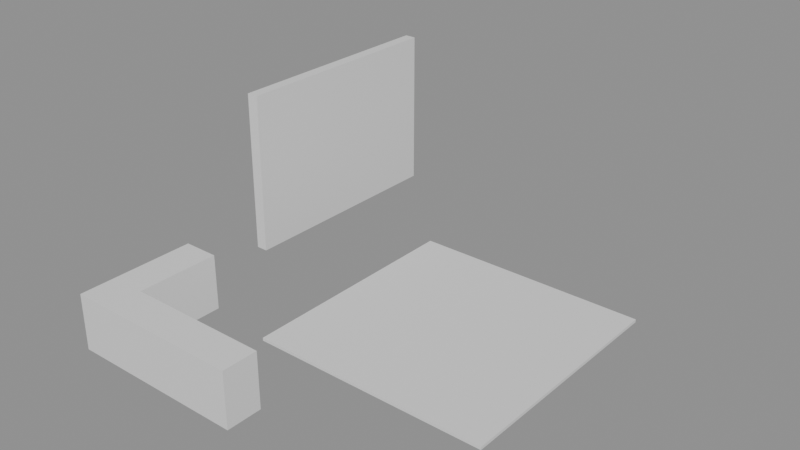 # Source: e0099_after.blend  (saved by Blender 5.2.44; exported with 4.5.12 LTS)
import bpy
from mathutils import Matrix  # noqa: F401  (used for matrix-valued properties, if any)

bpy.ops.wm.read_factory_settings(use_empty=True)
scene = bpy.context.scene
scene.name = 'Scene'

# ---- materials (node trees are filled in below, after node groups)
mat_ceramica_piso = bpy.data.materials.new('Ceramica_Piso')
mat_ladrillo = bpy.data.materials.new('Ladrillo')
mat_porcelanato = bpy.data.materials.new('Porcelanato')
mat_mdf_blanco = bpy.data.materials.new('MDF_Blanco')

# ---- material node trees
mat_ceramica_piso.use_nodes = True; mat_ceramica_piso.node_tree.nodes.clear()
_N = mat_ceramica_piso.node_tree.nodes; _L = mat_ceramica_piso.node_tree.links
n0 = _N.new('ShaderNodeBsdfPrincipled'); n0.name = 'Principled BSDF'; n0.location = (-200, 100)
n0.inputs[3].default_value = 1.45
n0.inputs[10].default_value = 0.005
n1 = _N.new('ShaderNodeOutputMaterial'); n1.name = 'Material Output'; n1.location = (200, 100)
_L.new(n0.outputs[0], n1.inputs[0])
n1.is_active_output = True
mat_ladrillo.use_nodes = True; mat_ladrillo.node_tree.nodes.clear()
_N = mat_ladrillo.node_tree.nodes; _L = mat_ladrillo.node_tree.links
n0 = _N.new('ShaderNodeBsdfPrincipled'); n0.name = 'Principled BSDF'; n0.location = (-200, 100)
n0.inputs[3].default_value = 1.45
n0.inputs[10].default_value = 0.005
n1 = _N.new('ShaderNodeOutputMaterial'); n1.name = 'Material Output'; n1.location = (200, 100)
_L.new(n0.outputs[0], n1.inputs[0])
n1.is_active_output = True
mat_porcelanato.use_nodes = True; mat_porcelanato.node_tree.nodes.clear()
_N = mat_porcelanato.node_tree.nodes; _L = mat_porcelanato.node_tree.links
n0 = _N.new('ShaderNodeBsdfPrincipled'); n0.name = 'Principled BSDF'; n0.location = (-200, 100)
n0.inputs[3].default_value = 1.45
n0.inputs[10].default_value = 0.005
n1 = _N.new('ShaderNodeOutputMaterial'); n1.name = 'Material Output'; n1.location = (200, 100)
_L.new(n0.outputs[0], n1.inputs[0])
n1.is_active_output = True
mat_mdf_blanco.use_nodes = True; mat_mdf_blanco.node_tree.nodes.clear()
_N = mat_mdf_blanco.node_tree.nodes; _L = mat_mdf_blanco.node_tree.links
n0 = _N.new('ShaderNodeBsdfPrincipled'); n0.name = 'Principled BSDF'; n0.location = (-200, 100)
n0.inputs[3].default_value = 1.45
n0.inputs[10].default_value = 0.005
n1 = _N.new('ShaderNodeOutputMaterial'); n1.name = 'Material Output'; n1.location = (200, 100)
_L.new(n0.outputs[0], n1.inputs[0])
n1.is_active_output = True

# ---- meshes
me_pisococina_mesh = bpy.data.meshes.new('PisoCocina_mesh')
me_pisococina_mesh.from_pydata([(0.0, 0.0, 0.0), (4.0, 0.0, 0.0), (4.0, 4.0, 0.0), (0.0, 4.0, 0.0), (0.0, 0.0, 0.05), (4.0, 0.0, 0.05), (4.0, 4.0, 0.05), (0.0, 4.0, 0.05)], [], [(0, 3, 2, 1), (4, 5, 6, 7), (3, 0, 4, 7), (2, 3, 7, 6), (0, 1, 5, 4), (1, 2, 6, 5)])
me_pisococina_mesh.materials.append(mat_ceramica_piso)
me_pisococina_mesh.update()
me_murolateral_cuerpo_mesh = bpy.data.meshes.new('MuroLateral_Cuerpo_mesh')
me_murolateral_cuerpo_mesh.from_pydata([(0.0, 0.0, 0.0), (4.0, 0.0, 0.0), (4.0, 0.2, 0.0), (0.0, 0.2, 0.0), (0.0, 0.0, 2.8), (4.0, 0.0, 2.8), (4.0, 0.2, 2.8), (0.0, 0.2, 2.8)], [], [(0, 1, 2, 3), (4, 5, 6, 7), (0, 1, 5, 4), (1, 2, 6, 5), (2, 3, 7, 6), (3, 0, 4, 7)])
me_murolateral_cuerpo_mesh.materials.append(mat_ladrillo)
me_murolateral_cuerpo_mesh.update()
me_encimeral_mesh = bpy.data.meshes.new('EncimeraL_mesh')
me_encimeral_mesh.from_pydata([(0.0, 0.0, 0.0), (3.0, 0.0, 0.0), (3.0, 0.6, 0.0), (0.6, 0.6, 0.0), (0.6, 2.0, 0.0), (0.0, 2.0, 0.0), (0.0, 0.0, 0.0), (0.0, 0.0, 0.04), (3.0, 0.0, 0.04), (3.0, 0.6, 0.04), (0.6, 0.6, 0.04), (0.6, 2.0, 0.04), (0.0, 2.0, 0.04), (0.0, 0.0, 0.04)], [], [(0, 6, 5, 4, 3, 2, 1), (7, 8, 9, 10, 11, 12, 13), (4, 5, 12, 11), (2, 3, 10, 9), (0, 1, 8, 7), (5, 6, 13, 12), (3, 4, 11, 10), (1, 2, 9, 8), (6, 0, 7, 13)])
me_encimeral_mesh.materials.append(mat_porcelanato)
me_encimeral_mesh.update()
me_zocaloencimera_mesh = bpy.data.meshes.new('ZocaloEncimera_mesh')
me_zocaloencimera_mesh.from_pydata([(0.0, 0.0, 0.0), (3.0, 0.0, 0.0), (3.0, 0.6, 0.0), (0.6, 0.6, 0.0), (0.6, 2.0, 0.0), (0.0, 2.0, 0.0), (0.0, 0.0, 0.0), (0.0, 0.0, 0.9), (3.0, 0.0, 0.9), (3.0, 0.6, 0.9), (0.6, 0.6, 0.9), (0.6, 2.0, 0.9), (0.0, 2.0, 0.9), (0.0, 0.0, 0.9)], [], [(0, 6, 5, 4, 3, 2, 1), (7, 8, 9, 10, 11, 12, 13), (4, 5, 12, 11), (2, 3, 10, 9), (0, 1, 8, 7), (5, 6, 13, 12), (3, 4, 11, 10), (1, 2, 9, 8), (6, 0, 7, 13)])
me_zocaloencimera_mesh.materials.append(mat_mdf_blanco)
me_zocaloencimera_mesh.update()

# ---- objects
ob_pisococina_solido = bpy.data.objects.new('PisoCocina_Solido', me_pisococina_mesh)
ob_pisococina = bpy.data.objects.new('PisoCocina', None)
ob_murolateral = bpy.data.objects.new('MuroLateral', None)
ob_murolateral_cuerpo = bpy.data.objects.new('MuroLateral_Cuerpo', me_murolateral_cuerpo_mesh)
ob_encimeral_solido = bpy.data.objects.new('EncimeraL_Solido', me_encimeral_mesh)
ob_encimeral = bpy.data.objects.new('EncimeraL', None)
ob_zocaloencimera_solido = bpy.data.objects.new('ZocaloEncimera_Solido', me_zocaloencimera_mesh)
ob_zocaloencimera = bpy.data.objects.new('ZocaloEncimera', None)

# ---- transforms, parenting, visibility, modifiers, constraints
ob_pisococina_solido.parent = ob_pisococina
ob_pisococina_solido.location = (0.0, 0.0, 0.0)
ob_pisococina.location = (0.0, 0.0, 0.0)
ob_pisococina.empty_display_type = 'ARROWS'
ob_murolateral.location = (-2.0, 2.0, 0.0)
ob_murolateral.rotation_euler = (0.0, 0.0, 1.571)
ob_murolateral.empty_display_type = 'ARROWS'
ob_murolateral_cuerpo.parent = ob_murolateral
ob_murolateral_cuerpo.location = (0.0, 0.0, 0.0)
ob_encimeral_solido.parent = ob_encimeral
ob_encimeral_solido.location = (0.0, 0.0, 0.0)
ob_encimeral.location = (-1.8, -1.8, 0.9)
ob_encimeral.empty_display_type = 'ARROWS'
ob_zocaloencimera_solido.parent = ob_zocaloencimera
ob_zocaloencimera_solido.location = (0.0, 0.0, 0.0)
ob_zocaloencimera.location = (-1.8, -1.8, 0.0)
ob_zocaloencimera.empty_display_type = 'ARROWS'

# ---- collection membership
scene.collection.objects.link(ob_pisococina_solido)
scene.collection.objects.link(ob_pisococina)
scene.collection.objects.link(ob_murolateral)
scene.collection.objects.link(ob_murolateral_cuerpo)
scene.collection.objects.link(ob_encimeral_solido)
scene.collection.objects.link(ob_encimeral)
scene.collection.objects.link(ob_zocaloencimera_solido)
scene.collection.objects.link(ob_zocaloencimera)

# ---- scene / render settings (as saved in the file)
scene.frame_start = 1; scene.frame_end = 250; scene.frame_set(1)
scene.render.engine = 'BLENDER_EEVEE_NEXT'
scene.render.bake_bias = 0.0
scene.render.bake_samples = 0
scene.render.compositor_device = 'GPU'
scene.eevee.use_volume_custom_range = False
scene.eevee.fast_gi_thickness_near = 0.1
scene.eevee.fast_gi_thickness_far = 0.0
scene.eevee.ray_tracing_options.screen_trace_thickness = 0.1
bpy.context.view_layer.update()

# ---- added for rendering (the .blend has no active camera and no usable light): camera, sun + grey world if the file has none
cam_auto = bpy.data.cameras.new('AutoCamera')
cam_auto.lens = 50.0
cam_auto.sensor_width = 36.0
cam_auto.clip_end = 1000.0
ob_auto_camera = bpy.data.objects.new('AutoCamera', cam_auto)
scene.collection.objects.link(ob_auto_camera)
ob_auto_camera.location = (10.476, -9.39116, 9.06077)
ob_auto_camera.rotation_euler = (1.09748, -7.21219e-08, 0.694738)
scene.camera = ob_auto_camera
light_auto_sun = bpy.data.lights.new('AutoSun', 'SUN')
light_auto_sun.energy = 3.0
light_auto_sun.angle = 0.0523599
ob_auto_sun = bpy.data.objects.new('AutoSun', light_auto_sun)
scene.collection.objects.link(ob_auto_sun)
ob_auto_sun.rotation_euler = (0.872665, 0.174533, 0.523599)
if scene.world is None:
    world_auto = bpy.data.worlds.new('AutoWorld')
    world_auto.color = (0.3, 0.3, 0.3)
    scene.world = world_auto
bpy.context.view_layer.update()
